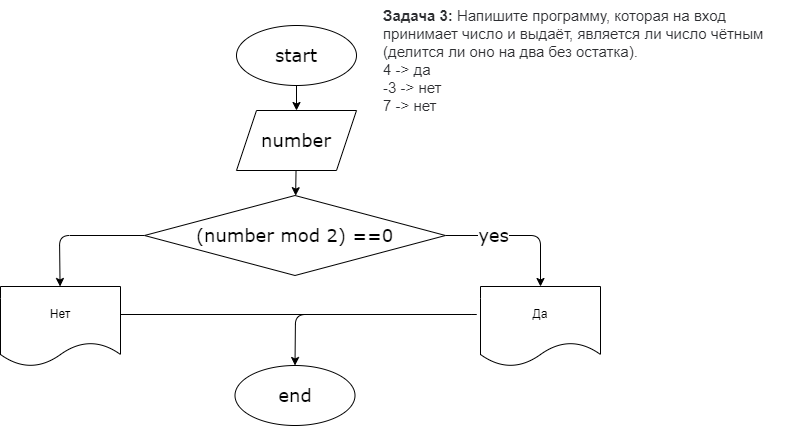

The diagram above was exported from draw.io. Its source (the exported page's mxGraphModel, read from the mxfile embedded in the PNG):
<mxGraphModel dx="907" dy="60" grid="0" gridSize="10" guides="1" tooltips="1" connect="1" arrows="1" fold="1" page="1" pageScale="1" pageWidth="827" pageHeight="1169" math="0" shadow="0">
  <root>
    <mxCell id="0" />
    <mxCell id="1" parent="0" />
    <mxCell id="4" value="" style="edgeStyle=none;html=1;fontFamily=Verdana;fontSize=18;" edge="1" parent="1" source="2" target="3">
      <mxGeometry relative="1" as="geometry" />
    </mxCell>
    <mxCell id="2" value="&lt;font style=&quot;font-size: 18px&quot; face=&quot;Verdana&quot;&gt;start&lt;/font&gt;" style="ellipse;whiteSpace=wrap;html=1;" vertex="1" parent="1">
      <mxGeometry x="244" y="400" width="120" height="60" as="geometry" />
    </mxCell>
    <mxCell id="6" value="" style="edgeStyle=none;html=1;fontFamily=Verdana;fontSize=24;" edge="1" parent="1" source="3" target="5">
      <mxGeometry relative="1" as="geometry" />
    </mxCell>
    <mxCell id="3" value="&lt;font face=&quot;Verdana&quot; style=&quot;font-size: 18px&quot;&gt;number&lt;/font&gt;" style="shape=parallelogram;perimeter=parallelogramPerimeter;whiteSpace=wrap;html=1;fixedSize=1;" vertex="1" parent="1">
      <mxGeometry x="244" y="485" width="120" height="60" as="geometry" />
    </mxCell>
    <mxCell id="8" value="yes" style="edgeStyle=none;html=1;fontFamily=Verdana;fontSize=18;exitX=1;exitY=0.5;exitDx=0;exitDy=0;" edge="1" parent="1" source="5" target="7">
      <mxGeometry x="-0.3425" relative="1" as="geometry">
        <Array as="points">
          <mxPoint x="548" y="610" />
        </Array>
        <mxPoint as="offset" />
      </mxGeometry>
    </mxCell>
    <mxCell id="10" value="" style="edgeStyle=none;html=1;fontFamily=Verdana;fontSize=18;exitX=0;exitY=0.5;exitDx=0;exitDy=0;" edge="1" parent="1" source="5" target="9">
      <mxGeometry relative="1" as="geometry">
        <Array as="points">
          <mxPoint x="67" y="610" />
        </Array>
      </mxGeometry>
    </mxCell>
    <mxCell id="5" value="&lt;font face=&quot;Verdana&quot; style=&quot;font-size: 18px&quot;&gt;(number mod 2) ==0&lt;/font&gt;" style="rhombus;whiteSpace=wrap;html=1;" vertex="1" parent="1">
      <mxGeometry x="152" y="570" width="301" height="80" as="geometry" />
    </mxCell>
    <mxCell id="7" value="Да" style="shape=document;whiteSpace=wrap;html=1;boundedLbl=1;" vertex="1" parent="1">
      <mxGeometry x="488" y="661" width="120" height="80" as="geometry" />
    </mxCell>
    <mxCell id="14" value="" style="edgeStyle=none;html=1;fontFamily=Verdana;fontSize=18;" edge="1" parent="1" target="11">
      <mxGeometry relative="1" as="geometry">
        <mxPoint x="124" y="689" as="sourcePoint" />
        <Array as="points">
          <mxPoint x="489" y="689" />
          <mxPoint x="303" y="689" />
        </Array>
      </mxGeometry>
    </mxCell>
    <mxCell id="9" value="Нет" style="shape=document;whiteSpace=wrap;html=1;boundedLbl=1;" vertex="1" parent="1">
      <mxGeometry x="8" y="661" width="120" height="80" as="geometry" />
    </mxCell>
    <mxCell id="11" value="&lt;font face=&quot;Verdana&quot; style=&quot;font-size: 18px&quot;&gt;end&lt;/font&gt;" style="ellipse;whiteSpace=wrap;html=1;" vertex="1" parent="1">
      <mxGeometry x="242.5" y="740" width="120" height="60" as="geometry" />
    </mxCell>
    <mxCell id="15" value="&lt;p style=&quot;box-sizing: border-box; margin: 0px; font-weight: 400; color: rgb(44, 45, 48); font-family: roboto, &amp;quot;san francisco&amp;quot;, &amp;quot;helvetica neue&amp;quot;, helvetica, arial; font-size: 15px; font-style: normal; letter-spacing: normal; text-indent: 0px; text-transform: none; word-spacing: 0px; background-color: rgb(255, 255, 255);&quot;&gt;&lt;strong style=&quot;box-sizing: border-box ; font-weight: 700&quot;&gt;Задача 3:&lt;/strong&gt;&lt;span&gt;&amp;nbsp;&lt;/span&gt;Напишите программу, которая на вход принимает число и выдаёт, является ли число чётным (делится ли оно на два без остатка).&lt;/p&gt;&lt;p style=&quot;box-sizing: border-box; margin: 0px; font-weight: 400; color: rgb(44, 45, 48); font-family: roboto, &amp;quot;san francisco&amp;quot;, &amp;quot;helvetica neue&amp;quot;, helvetica, arial; font-size: 15px; font-style: normal; letter-spacing: normal; text-indent: 0px; text-transform: none; word-spacing: 0px; background-color: rgb(255, 255, 255);&quot;&gt;4 -&amp;gt; да&lt;br style=&quot;box-sizing: border-box&quot;&gt;-3 -&amp;gt; нет&lt;br style=&quot;box-sizing: border-box&quot;&gt;7 -&amp;gt; нет&lt;/p&gt;" style="text;whiteSpace=wrap;html=1;fontSize=18;fontFamily=Verdana;" vertex="1" parent="1">
      <mxGeometry x="389" y="375" width="409" height="124" as="geometry" />
    </mxCell>
  </root>
</mxGraphModel>